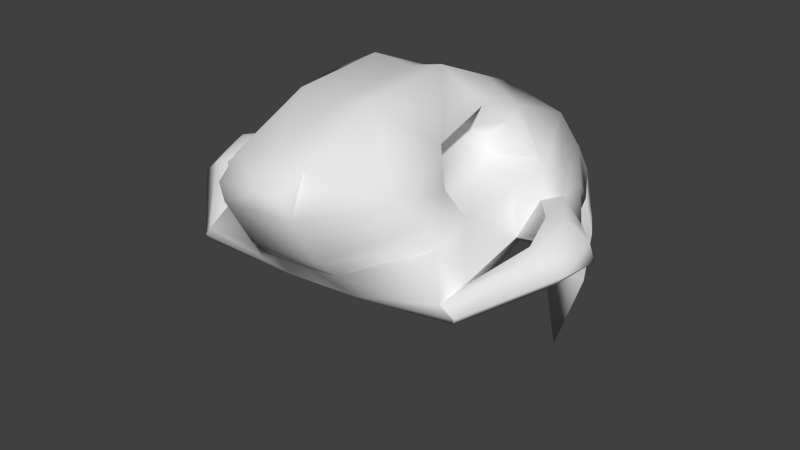 # Source: sabreskull.blend  (saved by Blender 2.61.0; exported with 4.5.12 LTS)
import bpy
from mathutils import Matrix  # noqa: F401  (used for matrix-valued properties, if any)

bpy.ops.wm.read_factory_settings(use_empty=True)
scene = bpy.context.scene
scene.name = 'Scene'

# ---- collections
col_collection_1 = bpy.data.collections.new('Collection 1'); scene.collection.children.link(col_collection_1)

# ---- world
world_world = bpy.data.worlds.new('World'); scene.world = world_world
world_world.color = (0.05088, 0.05088, 0.05088)
world_world.use_sun_shadow = False
world_world.sun_shadow_jitter_overblur = 0.0
world_world.cycles.sampling_method = 'MANUAL'
world_world.cycles.sample_map_resolution = 256

# ---- meshes
me_sabreskull = bpy.data.meshes.new('sabreskull')
me_sabreskull.from_pydata([(-0.4214, 2.663, 6.388), (-0.4176, 2.662, 6.331), (-0.7166, 2.609, 6.315), (-0.6693, 2.528, 6.461), (-0.9581, 2.503, 6.281), (-0.9667, 2.424, 6.423), (-0.9037, 2.387, 6.589), (-0.728, 2.42, 6.555), (-0.6241, 2.389, 6.711), (-0.6208, 2.385, 6.663), (-0.4405, 2.406, 6.721), (-0.4356, 2.383, 6.652), (-0.6321, 1.895, 6.922), (-0.6244, 1.421, 6.894), (-0.4387, 1.436, 6.872), (-0.4464, 1.911, 6.9), (-0.6089, 1.028, 6.735), (-0.4253, 1.044, 6.744), (-0.6017, 0.9212, 6.646), (-0.4181, 0.9376, 6.655), (-0.8823, 1.819, 6.785), (-0.8737, 1.536, 6.71), (-0.7595, 1.818, 6.686), (-0.7545, 1.6, 6.651), (-1.157, 1.899, 6.144), (-1.11, 1.992, 6.086), (-0.9657, 1.9, 6.167), (-1.014, 1.808, 6.225), (-1.039, 1.409, 6.114), (-1.055, 1.36, 6.2), (-1.017, 1.794, 6.446), (-0.9628, 1.545, 6.398), (-0.833, 1.595, 6.45), (-0.8388, 1.816, 6.496), (-1.014, 1.808, 6.225), (-1.055, 1.36, 6.2), (-0.6271, 2.204, 6.79), (-0.4427, 2.22, 6.788), (-0.8277, 2.175, 6.679), (-1.094, 1.927, 6.503), (-1.039, 1.964, 6.533), (-0.837, 1.918, 6.539), (-1.054, 1.892, 6.483), (-0.4216, 2.571, 6.409), (-0.6025, 2.403, 6.462), (-0.6392, 2.336, 6.521), (-0.5723, 2.314, 6.588), (-0.4317, 2.289, 6.611), (-0.8595, 1.241, 6.551), (-0.7987, 1.816, 6.585), (-0.7922, 1.538, 6.537), (-0.7834, 1.927, 6.621), (-0.9167, 1.481, 6.541), (-0.9084, 1.294, 6.451), (-0.9572, 1.346, 6.351), (-0.8953, 1.97, 6.669), (-1.126, 1.839, 6.402), (-1.19, 1.907, 6.405), (-1.19, 1.907, 6.405), (-1.323, 1.702, 6.408), (-1.235, 1.7, 6.397), (-1.126, 1.839, 6.402), (-1.316, 1.518, 6.33), (-1.26, 1.538, 6.339), (-1.247, 1.62, 6.2), (-1.26, 1.538, 6.339), (-1.055, 1.36, 6.2), (-1.039, 1.409, 6.114), (-1.043, 1.221, 6.181), (-1.055, 1.36, 6.2), (-1.043, 1.221, 6.181), (-0.5959, 0.9365, 6.557), (-0.5823, 1.054, 6.332), (-1.126, 1.839, 6.402), (-1.235, 1.7, 6.397), (-1.209, 1.728, 6.32), (-1.014, 1.808, 6.225), (-1.44, 1.712, 6.237), (-1.328, 1.559, 6.17), (-1.055, 1.273, 6.072), (-1.037, 2.345, 6.211), (-1.065, 2.259, 6.311), (-1.291, 1.874, 6.309), (-1.304, 1.843, 6.211), (-1.291, 1.874, 6.309), (-1.426, 1.706, 6.324), (-1.304, 1.843, 6.211), (-1.418, 1.537, 6.247), (-0.5691, 1.251, 6.098), (-0.3855, 1.253, 6.11), (-0.3933, 1.163, 6.244), (-0.5769, 1.161, 6.232), (-1.094, 1.232, 6.124), (-1.094, 1.232, 6.124), (-0.9581, 2.503, 6.281), (-0.7166, 2.609, 6.315), (-0.7407, 2.658, 6.086), (-0.9426, 2.557, 6.055), (-1.037, 2.345, 6.211), (-1.023, 2.41, 6.009), (-0.773, 2.578, 5.769), (-0.9029, 2.532, 5.765), (-0.9618, 2.42, 5.749), (-0.6536, 2.466, 6.238), (-0.6891, 2.417, 6.036), (-0.7421, 2.425, 5.763), (-0.6536, 2.466, 6.238), (-0.5691, 1.251, 6.098), (-0.6902, 2.608, 6.283), (-0.628, 2.539, 6.204), (-0.4132, 2.661, 6.266), (-0.4079, 2.522, 6.213), (-0.4123, 0.9387, 6.57), (-0.3987, 1.056, 6.344), (-0.41, 2.469, 6.254), (-0.3855, 1.253, 6.11), (-0.1822, 2.534, 6.494), (-0.1179, 2.616, 6.356), (0.1201, 2.437, 6.496), (0.1286, 2.516, 6.354), (-0.1339, 2.427, 6.595), (0.03655, 2.398, 6.652), (-0.2536, 2.39, 6.688), (-0.2569, 2.394, 6.736), (-0.2649, 1.9, 6.946), (-0.2572, 1.425, 6.919), (-0.2417, 1.032, 6.759), (-0.2345, 0.9257, 6.67), (0.01151, 1.547, 6.769), (0.002978, 1.83, 6.845), (-0.1004, 1.608, 6.695), (-0.1054, 1.826, 6.729), (0.3591, 1.918, 6.246), (0.208, 1.823, 6.307), (0.166, 1.914, 6.243), (0.317, 2.009, 6.182), (0.2633, 1.377, 6.289), (0.2581, 1.425, 6.201), (0.1827, 1.809, 6.526), (-0.001403, 1.826, 6.552), (0.004392, 1.605, 6.506), (0.1411, 1.558, 6.472), (0.208, 1.823, 6.307), (0.2633, 1.377, 6.289), (-0.2599, 2.209, 6.815), (-0.04558, 2.184, 6.731), (0.248, 1.943, 6.593), (0.1879, 1.98, 6.615), (0.2114, 1.908, 6.567), (-0.01144, 1.928, 6.594), (-0.2454, 2.408, 6.486), (-0.2153, 2.341, 6.549), (-0.29, 2.318, 6.607), (0.02573, 1.252, 6.611), (-0.05298, 1.825, 6.635), (-0.04639, 1.547, 6.587), (-0.07563, 1.935, 6.668), (0.07789, 1.493, 6.608), (0.08623, 1.306, 6.517), (0.1467, 1.36, 6.424), (0.02771, 1.981, 6.73), (0.2951, 1.856, 6.497), (0.3564, 1.926, 6.509), (0.3564, 1.926, 6.509), (0.2951, 1.856, 6.497), (0.4074, 1.72, 6.507), (0.4931, 1.724, 6.529), (0.4434, 1.559, 6.453), (0.5005, 1.54, 6.452), (0.4476, 1.64, 6.314), (0.2581, 1.425, 6.201), (0.2633, 1.377, 6.289), (0.4434, 1.559, 6.453), (0.2633, 1.377, 6.289), (0.2573, 1.237, 6.268), (0.2573, 1.237, 6.268), (-0.2287, 0.941, 6.582), (-0.2151, 1.059, 6.357), (0.2951, 1.856, 6.497), (0.208, 1.823, 6.307), (0.3909, 1.747, 6.427), (0.4074, 1.72, 6.507), (0.631, 1.737, 6.376), (0.5332, 1.582, 6.294), (0.2827, 1.29, 6.162), (0.2198, 2.361, 6.295), (0.2365, 2.275, 6.398), (0.4702, 1.896, 6.427), (0.4969, 1.865, 6.332), (0.4702, 1.896, 6.427), (0.6056, 1.731, 6.459), (0.4969, 1.865, 6.332), (0.6128, 1.562, 6.383), (-0.2019, 1.256, 6.123), (-0.2097, 1.165, 6.256), (0.3155, 1.249, 6.218), (0.3155, 1.249, 6.218), (0.1286, 2.516, 6.354), (0.142, 2.57, 6.128), (-0.0647, 2.666, 6.131), (-0.1179, 2.616, 6.356), (0.2198, 2.361, 6.295), (0.2314, 2.425, 6.093), (0.1418, 2.545, 5.835), (0.01161, 2.588, 5.821), (0.205, 2.434, 5.827), (-0.1665, 2.472, 6.27), (-0.1033, 2.424, 6.075), (-0.01459, 2.434, 5.812), (-0.2019, 1.256, 6.123), (-0.1665, 2.472, 6.27), (-0.1891, 2.545, 6.233), (-0.1397, 2.615, 6.32), (-1.055, 1.273, 6.072), (-0.8198, 2.344, 5.408), (-1.039, 1.409, 6.114), (0.2827, 1.29, 6.162), (0.1118, 2.355, 5.47), (0.2581, 1.425, 6.201)], [], [(0, 1, 2), (0, 2, 3), (2, 4, 5), (2, 5, 3), (5, 6, 7), (5, 7, 3), (7, 6, 8), (7, 8, 9), (9, 8, 10), (9, 10, 11), (12, 13, 14), (12, 14, 15), (13, 16, 17), (13, 17, 14), (16, 18, 19), (16, 19, 17), (12, 20, 21), (12, 21, 13), (20, 22, 23), (20, 23, 21), (24, 25, 26), (24, 26, 27), (27, 26, 28), (27, 28, 29), (30, 31, 32), (30, 32, 33), (34, 35, 31), (34, 31, 30), (36, 12, 15), (36, 15, 37), (38, 20, 12), (38, 12, 36), (8, 36, 37), (8, 37, 10), (38, 36, 8), (38, 8, 6), (39, 40, 38), (39, 38, 6), (33, 41, 42), (33, 42, 30), (43, 0, 3), (43, 3, 44), (7, 45, 44), (7, 44, 3), (9, 46, 45), (9, 45, 7), (11, 47, 46), (11, 46, 9), (44, 46, 47), (44, 47, 43), (13, 21, 48), (13, 48, 16), (49, 50, 23), (49, 23, 22), (49, 33, 32), (49, 32, 50), (41, 33, 49), (41, 49, 51), (50, 52, 21), (50, 21, 23), (32, 31, 52), (32, 52, 50), (52, 53, 48), (52, 48, 21), (52, 31, 54), (52, 54, 53), (41, 51, 55), (41, 55, 40), (40, 39, 42), (40, 42, 41), (55, 51, 22), (55, 22, 20), (56, 42, 39), (56, 39, 57), (58, 59, 60), (58, 60, 61), (59, 62, 63), (59, 63, 60), (30, 42, 56), (30, 56, 34), (64, 65, 66), (64, 66, 67), (62, 68, 69), (62, 69, 63), (35, 70, 54), (35, 54, 31), (16, 48, 71), (16, 71, 18), (48, 53, 72), (48, 72, 71), (73, 74, 75), (73, 75, 76), (65, 64, 75), (65, 75, 74), (77, 75, 64), (77, 64, 78), (78, 64, 67), (78, 67, 79), (80, 81, 5), (80, 5, 4), (25, 24, 81), (25, 81, 80), (81, 82, 57), (81, 57, 5), (24, 83, 82), (24, 82, 81), (84, 85, 59), (84, 59, 58), (86, 77, 85), (86, 85, 84), (85, 87, 62), (85, 62, 59), (77, 78, 87), (77, 87, 85), (88, 89, 90), (88, 90, 91), (92, 87, 78), (92, 78, 79), (92, 68, 62), (92, 62, 87), (70, 93, 88), (70, 88, 91), (94, 95, 96), (94, 96, 97), (98, 94, 97), (98, 97, 99), (97, 96, 100), (97, 100, 101), (99, 97, 101), (99, 101, 102), (103, 104, 96), (103, 96, 95), (104, 105, 100), (104, 100, 96), (98, 99, 104), (98, 104, 103), (99, 102, 105), (99, 105, 104), (26, 106, 107), (26, 107, 28), (106, 2, 108), (106, 108, 109), (1, 110, 108), (1, 108, 2), (110, 111, 109), (110, 109, 108), (19, 18, 71), (19, 71, 112), (71, 72, 113), (71, 113, 112), (72, 91, 90), (72, 90, 113), (107, 106, 114), (107, 114, 115), (106, 109, 111), (106, 111, 114), (0, 116, 117), (0, 117, 1), (117, 116, 118), (117, 118, 119), (118, 116, 120), (118, 120, 121), (120, 122, 123), (120, 123, 121), (122, 11, 10), (122, 10, 123), (124, 15, 14), (124, 14, 125), (125, 14, 17), (125, 17, 126), (126, 17, 19), (126, 19, 127), (124, 125, 128), (124, 128, 129), (129, 128, 130), (129, 130, 131), (132, 133, 134), (132, 134, 135), (133, 136, 137), (133, 137, 134), (138, 139, 140), (138, 140, 141), (142, 138, 141), (142, 141, 143), (144, 37, 15), (144, 15, 124), (145, 144, 124), (145, 124, 129), (123, 10, 37), (123, 37, 144), (145, 121, 123), (145, 123, 144), (146, 121, 145), (146, 145, 147), (139, 138, 148), (139, 148, 149), (116, 0, 43), (116, 43, 150), (120, 116, 150), (120, 150, 151), (122, 120, 151), (122, 151, 152), (11, 122, 152), (11, 152, 47), (150, 43, 47), (150, 47, 152), (125, 126, 153), (125, 153, 128), (154, 131, 130), (154, 130, 155), (154, 155, 140), (154, 140, 139), (149, 156, 154), (149, 154, 139), (155, 130, 128), (155, 128, 157), (140, 155, 157), (140, 157, 141), (157, 128, 153), (157, 153, 158), (157, 158, 159), (157, 159, 141), (149, 147, 160), (149, 160, 156), (147, 149, 148), (147, 148, 146), (160, 129, 131), (160, 131, 156), (161, 162, 146), (161, 146, 148), (163, 164, 165), (163, 165, 166), (166, 165, 167), (166, 167, 168), (138, 142, 161), (138, 161, 148), (169, 170, 171), (169, 171, 172), (168, 167, 173), (168, 173, 174), (143, 141, 159), (143, 159, 175), (126, 127, 176), (126, 176, 153), (153, 176, 177), (153, 177, 158), (178, 179, 180), (178, 180, 181), (172, 181, 180), (172, 180, 169), (182, 183, 169), (182, 169, 180), (183, 184, 170), (183, 170, 169), (185, 119, 118), (185, 118, 186), (135, 185, 186), (135, 186, 132), (186, 118, 162), (186, 162, 187), (132, 186, 187), (132, 187, 188), (189, 163, 166), (189, 166, 190), (191, 189, 190), (191, 190, 182), (190, 166, 168), (190, 168, 192), (182, 190, 192), (182, 192, 183), (193, 194, 90), (193, 90, 89), (195, 184, 183), (195, 183, 192), (195, 192, 168), (195, 168, 174), (175, 194, 193), (175, 193, 196), (197, 198, 199), (197, 199, 200), (201, 202, 198), (201, 198, 197), (198, 203, 204), (198, 204, 199), (202, 205, 203), (202, 203, 198), (206, 200, 199), (206, 199, 207), (207, 199, 204), (207, 204, 208), (201, 206, 207), (201, 207, 202), (202, 207, 208), (202, 208, 205), (134, 137, 209), (134, 209, 210), (210, 211, 212), (210, 212, 117), (1, 117, 212), (1, 212, 110), (110, 212, 211), (110, 211, 111), (19, 112, 176), (19, 176, 127), (176, 112, 113), (176, 113, 177), (177, 113, 90), (177, 90, 194), (209, 115, 114), (209, 114, 210), (210, 114, 111), (210, 111, 211), (5, 57, 6), (20, 38, 55), (57, 39, 6), (44, 45, 46), (40, 55, 38), (51, 49, 22), (72, 53, 54), (91, 54, 70), (72, 54, 91), (24, 27, 83), (75, 86, 76), (86, 75, 77), (93, 213, 88), (101, 100, 214), (102, 101, 214), (100, 105, 214), (102, 214, 105), (88, 213, 215), (25, 106, 26), (25, 80, 106), (118, 121, 162), (129, 160, 145), (162, 121, 146), (150, 152, 151), (147, 145, 160), (156, 131, 154), (177, 159, 158), (194, 175, 159), (177, 194, 159), (132, 188, 133), (180, 179, 191), (191, 182, 180), (196, 193, 216), (203, 217, 204), (205, 217, 203), (204, 217, 208), (205, 208, 217), (193, 218, 216), (135, 134, 210), (135, 210, 185)])
me_sabreskull.polygons.foreach_set('use_smooth', [True] * 352)
_uv = me_sabreskull.uv_layers.new(name='UVMap')
_uv.uv.foreach_set('vector', [0.4847, 0.7041, 0.4689, 0.7095, 0.4359, 0.6158, 0.4847, 0.7041, 0.4359, 0.6158, 0.4934, 0.609, 0.4359, 0.6158, 0.4112, 0.5335, 0.4595, 0.5119, 0.4359, 0.6158, 0.4595, 0.5119, 0.4934, 0.609, 0.4595, 0.5119, 0.5029, 0.4967, 0.5269, 0.5698, 0.4595, 0.5119, 0.5269, 0.5698, 0.4934, 0.609, 0.5269, 0.5698, 0.5029, 0.4967, 0.604, 0.5993, 0.5269, 0.5698, 0.604, 0.5993, 0.5921, 0.6082, 0.5921, 0.6082, 0.604, 0.5993, 0.665, 0.6565, 0.5921, 0.6082, 0.665, 0.6565, 0.649, 0.6738, 0.727, 0.4782, 0.8301, 0.3634, 0.8729, 0.4067, 0.727, 0.4782, 0.8729, 0.4067, 0.7697, 0.5216, 0.8301, 0.3634, 0.9148, 0.2564, 0.9674, 0.312, 0.8301, 0.3634, 0.9674, 0.312, 0.8729, 0.4067, 0.9148, 0.2564, 0.9388, 0.2202, 1.0, 0.2807, 0.9148, 0.2564, 1.0, 0.2807, 0.9674, 0.312, 0.727, 0.4782, 0.6747, 0.399, 0.7325, 0.3201, 0.727, 0.4782, 0.7325, 0.3201, 0.8301, 0.3634, 0.6747, 0.399, 0.6517, 0.37, 0.7015, 0.3151, 0.6747, 0.399, 0.7015, 0.3151, 0.7325, 0.3201, 0.3395, 0.3411, 0.3305, 0.3786, 0.278, 0.375, 0.3395, 0.3411, 0.278, 0.375, 0.2862, 0.3108, 0.2862, 0.3108, 0.278, 0.375, 0.1935, 0.229, 0.2862, 0.3108, 0.1935, 0.229, 0.2268, 0.1775, 0.569, 0.3069, 0.6326, 0.2521, 0.6522, 0.268, 0.569, 0.3069, 0.6522, 0.268, 0.6108, 0.3192, 0.4991, 0.2451, 0.6279, 0.1778, 0.6326, 0.2521, 0.4991, 0.2451, 0.6326, 0.2521, 0.569, 0.3069, 0.6501, 0.5539, 0.727, 0.4782, 0.7697, 0.5216, 0.6501, 0.5539, 0.7697, 0.5216, 0.7042, 0.6059, 0.5727, 0.4666, 0.6747, 0.399, 0.727, 0.4782, 0.5727, 0.4666, 0.727, 0.4782, 0.6501, 0.5539, 0.604, 0.5993, 0.6501, 0.5539, 0.7042, 0.6059, 0.604, 0.5993, 0.7042, 0.6059, 0.665, 0.6565, 0.5727, 0.4666, 0.6501, 0.5539, 0.604, 0.5993, 0.5727, 0.4666, 0.604, 0.5993, 0.5029, 0.4967, 0.5456, 0.3506, 0.5816, 0.3671, 0.5727, 0.4666, 0.5456, 0.3506, 0.5727, 0.4666, 0.5029, 0.4967, 0.6108, 0.3192, 0.593, 0.3516, 0.5527, 0.336, 0.6108, 0.3192, 0.5527, 0.336, 0.569, 0.3069, 0.5163, 0.7169, 0.4847, 0.7041, 0.4934, 0.609, 0.5163, 0.7169, 0.4934, 0.609, 0.5387, 0.6403, 0.5269, 0.5698, 0.5521, 0.622, 0.5387, 0.6403, 0.5269, 0.5698, 0.5387, 0.6403, 0.4934, 0.609, 0.5921, 0.6082, 0.583, 0.6476, 0.5521, 0.622, 0.5921, 0.6082, 0.5521, 0.622, 0.5269, 0.5698, 0.649, 0.6738, 0.6215, 0.6914, 0.583, 0.6476, 0.649, 0.6738, 0.583, 0.6476, 0.5921, 0.6082, 0.5387, 0.6403, 0.583, 0.6476, 0.6215, 0.6914, 0.5387, 0.6403, 0.6215, 0.6914, 0.5163, 0.7169, 0.8301, 0.3634, 0.7325, 0.3201, 0.78, 0.2185, 0.8301, 0.3634, 0.78, 0.2185, 0.9148, 0.2564, 0.6306, 0.3417, 0.6931, 0.2721, 0.7015, 0.3151, 0.6306, 0.3417, 0.7015, 0.3151, 0.6517, 0.37, 0.6306, 0.3417, 0.6108, 0.3192, 0.6522, 0.268, 0.6306, 0.3417, 0.6522, 0.268, 0.6931, 0.2721, 0.593, 0.3516, 0.6108, 0.3192, 0.6306, 0.3417, 0.593, 0.3516, 0.6306, 0.3417, 0.6096, 0.3759, 0.6931, 0.2721, 0.7124, 0.2623, 0.7325, 0.3201, 0.6931, 0.2721, 0.7325, 0.3201, 0.7015, 0.3151, 0.6522, 0.268, 0.6326, 0.2521, 0.7124, 0.2623, 0.6522, 0.268, 0.7124, 0.2623, 0.6931, 0.2721, 0.7124, 0.2623, 0.7457, 0.2009, 0.78, 0.2185, 0.7124, 0.2623, 0.78, 0.2185, 0.7325, 0.3201, 0.7124, 0.2623, 0.6326, 0.2521, 0.6963, 0.1945, 0.7124, 0.2623, 0.6963, 0.1945, 0.7457, 0.2009, 0.593, 0.3516, 0.6096, 0.3759, 0.6078, 0.4019, 0.593, 0.3516, 0.6078, 0.4019, 0.5816, 0.3671, 0.5816, 0.3671, 0.5456, 0.3506, 0.5527, 0.336, 0.5816, 0.3671, 0.5527, 0.336, 0.593, 0.3516, 0.6078, 0.4019, 0.6096, 0.3759, 0.6517, 0.37, 0.6078, 0.4019, 0.6517, 0.37, 0.6747, 0.399, 0.4879, 0.3091, 0.5527, 0.336, 0.5456, 0.3506, 0.4879, 0.3091, 0.5456, 0.3506, 0.4652, 0.3292, 0.9507, 0.8467, 0.9052, 0.7841, 0.9327, 0.7756, 0.9507, 0.8467, 0.9327, 0.7756, 0.9788, 0.8097, 0.9052, 0.7841, 0.893, 0.7204, 0.9117, 0.7231, 0.9052, 0.7841, 0.9117, 0.7231, 0.9327, 0.7756, 0.569, 0.3069, 0.5527, 0.336, 0.4879, 0.3091, 0.569, 0.3069, 0.4879, 0.3091, 0.4991, 0.2451, 0.7824, 0.7381, 0.7335, 0.7443, 0.7046, 0.6679, 0.7824, 0.7381, 0.7046, 0.6679, 0.7326, 0.6512, 0.893, 0.7204, 0.9426, 0.5907, 0.9643, 0.6398, 0.893, 0.7204, 0.9643, 0.6398, 0.9117, 0.7231, 0.6279, 0.1778, 0.6688, 0.1404, 0.6963, 0.1945, 0.6279, 0.1778, 0.6963, 0.1945, 0.6326, 0.2521, 0.9148, 0.2564, 0.78, 0.2185, 0.9338, 0.1834, 0.9148, 0.2564, 0.9338, 0.1834, 0.9388, 0.2202, 0.78, 0.2185, 0.7457, 0.2009, 0.8688, 0.1158, 0.78, 0.2185, 0.8688, 0.1158, 0.9338, 0.1834, 0.7075, 0.7675, 0.7467, 0.7712, 0.7569, 0.7853, 0.7075, 0.7675, 0.7569, 0.7853, 0.7018, 0.8354, 0.7335, 0.7443, 0.7824, 0.7381, 0.7569, 0.7853, 0.7335, 0.7443, 0.7569, 0.7853, 0.7467, 0.7712, 0.8365, 0.7825, 0.7569, 0.7853, 0.7824, 0.7381, 0.8365, 0.7825, 0.7824, 0.7381, 0.8126, 0.7232, 0.8126, 0.7232, 0.7824, 0.7381, 0.7326, 0.6512, 0.8126, 0.7232, 0.7326, 0.6512, 0.7492, 0.607, 0.3982, 0.4765, 0.4265, 0.4442, 0.4595, 0.5119, 0.3982, 0.4765, 0.4595, 0.5119, 0.4112, 0.5335, 0.3305, 0.3786, 0.3395, 0.3411, 0.4265, 0.4442, 0.3305, 0.3786, 0.4265, 0.4442, 0.3982, 0.4765, 0.4265, 0.4442, 0.4276, 0.3076, 0.4652, 0.3292, 0.4265, 0.4442, 0.4652, 0.3292, 0.4595, 0.5119, 0.3395, 0.3411, 0.3805, 0.302, 0.4276, 0.3076, 0.3395, 0.3411, 0.4276, 0.3076, 0.4265, 0.4442, 0.8431, 0.8378, 0.8622, 0.7838, 0.9052, 0.7841, 0.8431, 0.8378, 0.9052, 0.7841, 0.9507, 0.8467, 0.7962, 0.8277, 0.8365, 0.7825, 0.8622, 0.7838, 0.7962, 0.8277, 0.8622, 0.7838, 0.8431, 0.8378, 0.8622, 0.7838, 0.8501, 0.7258, 0.893, 0.7204, 0.8622, 0.7838, 0.893, 0.7204, 0.9052, 0.7841, 0.8365, 0.7825, 0.8126, 0.7232, 0.8501, 0.7258, 0.8365, 0.7825, 0.8501, 0.7258, 0.8622, 0.7838, 0.8093, 0.03765, 0.8656, 0.0, 0.8995, 0.04002, 0.8093, 0.03765, 0.8995, 0.04002, 0.8357, 0.08195, 0.8395, 0.5917, 0.8501, 0.7258, 0.8126, 0.7232, 0.8395, 0.5917, 0.8126, 0.7232, 0.7492, 0.607, 0.8395, 0.5917, 0.9426, 0.5907, 0.893, 0.7204, 0.8395, 0.5917, 0.893, 0.7204, 0.8501, 0.7258, 0.6688, 0.1404, 0.6468, 0.1148, 0.8093, 0.03765, 0.6688, 0.1404, 0.8093, 0.03765, 0.8357, 0.08195, 0.3537, 0.05032, 0.5217, 0.1157, 0.4739, 0.1335, 0.3537, 0.05032, 0.4739, 0.1335, 0.3655, 0.103, 0.2721, 0.2201, 0.3537, 0.05032, 0.3655, 0.103, 0.2721, 0.2201, 0.3655, 0.103, 0.317, 0.2048, 0.3655, 0.103, 0.4739, 0.1335, 0.429, 0.1724, 0.3655, 0.103, 0.429, 0.1724, 0.3841, 0.1691, 0.317, 0.2048, 0.3655, 0.103, 0.3841, 0.1691, 0.317, 0.2048, 0.3841, 0.1691, 0.3511, 0.1956, 0.454, 0.299, 0.438, 0.2679, 0.4739, 0.1335, 0.454, 0.299, 0.4739, 0.1335, 0.5217, 0.1157, 0.438, 0.2679, 0.4163, 0.2233, 0.429, 0.1724, 0.438, 0.2679, 0.429, 0.1724, 0.4739, 0.1335, 0.2721, 0.2201, 0.317, 0.2048, 0.438, 0.2679, 0.2721, 0.2201, 0.438, 0.2679, 0.454, 0.299, 0.317, 0.2048, 0.3511, 0.1956, 0.4163, 0.2233, 0.317, 0.2048, 0.4163, 0.2233, 0.438, 0.2679, 0.278, 0.375, 0.3619, 0.614, 0.04002, 0.3326, 0.278, 0.375, 0.04002, 0.3326, 0.1935, 0.229, 0.3619, 0.614, 0.4359, 0.6158, 0.4297, 0.6273, 0.3619, 0.614, 0.4297, 0.6273, 0.3988, 0.651, 0.4689, 0.7095, 0.4492, 0.7167, 0.4297, 0.6273, 0.4689, 0.7095, 0.4297, 0.6273, 0.4359, 0.6158, 0.4492, 0.7167, 0.4021, 0.7222, 0.3988, 0.651, 0.4492, 0.7167, 0.3988, 0.651, 0.4297, 0.6273, 1.0, 0.2807, 0.9388, 0.2202, 0.9338, 0.1834, 1.0, 0.2807, 0.9338, 0.1834, 0.9836, 0.1393, 0.9338, 0.1834, 0.8688, 0.1158, 0.9302, 0.07625, 0.9338, 0.1834, 0.9302, 0.07625, 0.9836, 0.1393, 0.8688, 0.1158, 0.8357, 0.08195, 0.8995, 0.04002, 0.8688, 0.1158, 0.8995, 0.04002, 0.9302, 0.07625, 0.04002, 0.3326, 0.3619, 0.614, 0.3364, 0.6828, 0.04002, 0.3326, 0.3364, 0.6828, 0.0, 0.3769, 0.3619, 0.614, 0.3988, 0.651, 0.4021, 0.7222, 0.3619, 0.614, 0.4021, 0.7222, 0.3364, 0.6828, 0.4847, 0.7041, 0.4934, 0.609, 0.4359, 0.6158, 0.4847, 0.7041, 0.4359, 0.6158, 0.4689, 0.7095, 0.4359, 0.6158, 0.4934, 0.609, 0.4595, 0.5119, 0.4359, 0.6158, 0.4595, 0.5119, 0.4112, 0.5335, 0.4595, 0.5119, 0.4934, 0.609, 0.5269, 0.5698, 0.4595, 0.5119, 0.5269, 0.5698, 0.5029, 0.4967, 0.5269, 0.5698, 0.5921, 0.6082, 0.604, 0.5993, 0.5269, 0.5698, 0.604, 0.5993, 0.5029, 0.4967, 0.5921, 0.6082, 0.649, 0.6738, 0.665, 0.6565, 0.5921, 0.6082, 0.665, 0.6565, 0.604, 0.5993, 0.727, 0.4782, 0.7697, 0.5216, 0.8729, 0.4067, 0.727, 0.4782, 0.8729, 0.4067, 0.8301, 0.3634, 0.8301, 0.3634, 0.8729, 0.4067, 0.9674, 0.312, 0.8301, 0.3634, 0.9674, 0.312, 0.9148, 0.2564, 0.9148, 0.2564, 0.9674, 0.312, 1.0, 0.2807, 0.9148, 0.2564, 1.0, 0.2807, 0.9388, 0.2202, 0.727, 0.4782, 0.8301, 0.3634, 0.7325, 0.3201, 0.727, 0.4782, 0.7325, 0.3201, 0.6747, 0.399, 0.6747, 0.399, 0.7325, 0.3201, 0.7015, 0.3151, 0.6747, 0.399, 0.7015, 0.3151, 0.6517, 0.37, 0.3395, 0.3411, 0.2862, 0.3108, 0.278, 0.375, 0.3395, 0.3411, 0.278, 0.375, 0.3305, 0.3786, 0.2862, 0.3108, 0.2268, 0.1775, 0.1935, 0.229, 0.2862, 0.3108, 0.1935, 0.229, 0.278, 0.375, 0.569, 0.3069, 0.6108, 0.3192, 0.6522, 0.268, 0.569, 0.3069, 0.6522, 0.268, 0.6326, 0.2521, 0.4991, 0.2451, 0.569, 0.3069, 0.6326, 0.2521, 0.4991, 0.2451, 0.6326, 0.2521, 0.6279, 0.1778, 0.6501, 0.5539, 0.7042, 0.6059, 0.7697, 0.5216, 0.6501, 0.5539, 0.7697, 0.5216, 0.727, 0.4782, 0.5727, 0.4666, 0.6501, 0.5539, 0.727, 0.4782, 0.5727, 0.4666, 0.727, 0.4782, 0.6747, 0.399, 0.604, 0.5993, 0.665, 0.6565, 0.7042, 0.6059, 0.604, 0.5993, 0.7042, 0.6059, 0.6501, 0.5539, 0.5727, 0.4666, 0.5029, 0.4967, 0.604, 0.5993, 0.5727, 0.4666, 0.604, 0.5993, 0.6501, 0.5539, 0.5456, 0.3506, 0.5029, 0.4967, 0.5727, 0.4666, 0.5456, 0.3506, 0.5727, 0.4666, 0.5816, 0.3671, 0.6108, 0.3192, 0.569, 0.3069, 0.5527, 0.336, 0.6108, 0.3192, 0.5527, 0.336, 0.593, 0.3516, 0.4934, 0.609, 0.4847, 0.7041, 0.5163, 0.7169, 0.4934, 0.609, 0.5163, 0.7169, 0.5387, 0.6403, 0.5269, 0.5698, 0.4934, 0.609, 0.5387, 0.6403, 0.5269, 0.5698, 0.5387, 0.6403, 0.5521, 0.622, 0.5921, 0.6082, 0.5269, 0.5698, 0.5521, 0.622, 0.5921, 0.6082, 0.5521, 0.622, 0.583, 0.6476, 0.649, 0.6738, 0.5921, 0.6082, 0.583, 0.6476, 0.649, 0.6738, 0.583, 0.6476, 0.6215, 0.6914, 0.5387, 0.6403, 0.5163, 0.7169, 0.6215, 0.6914, 0.5387, 0.6403, 0.6215, 0.6914, 0.583, 0.6476, 0.8301, 0.3634, 0.9148, 0.2564, 0.78, 0.2185, 0.8301, 0.3634, 0.78, 0.2185, 0.7325, 0.3201, 0.6306, 0.3417, 0.6517, 0.37, 0.7015, 0.3151, 0.6306, 0.3417, 0.7015, 0.3151, 0.6931, 0.2721, 0.6306, 0.3417, 0.6931, 0.2721, 0.6522, 0.268, 0.6306, 0.3417, 0.6522, 0.268, 0.6108, 0.3192, 0.593, 0.3516, 0.6096, 0.3759, 0.6306, 0.3417, 0.593, 0.3516, 0.6306, 0.3417, 0.6108, 0.3192, 0.6931, 0.2721, 0.7015, 0.3151, 0.7325, 0.3201, 0.6931, 0.2721, 0.7325, 0.3201, 0.7124, 0.2623, 0.6522, 0.268, 0.6931, 0.2721, 0.7124, 0.2623, 0.6522, 0.268, 0.7124, 0.2623, 0.6326, 0.2521, 0.7124, 0.2623, 0.7325, 0.3201, 0.78, 0.2185, 0.7124, 0.2623, 0.78, 0.2185, 0.7457, 0.2009, 0.7124, 0.2623, 0.7457, 0.2009, 0.6963, 0.1945, 0.7124, 0.2623, 0.6963, 0.1945, 0.6326, 0.2521, 0.593, 0.3516, 0.5816, 0.3671, 0.6078, 0.4019, 0.593, 0.3516, 0.6078, 0.4019, 0.6096, 0.3759, 0.5816, 0.3671, 0.593, 0.3516, 0.5527, 0.336, 0.5816, 0.3671, 0.5527, 0.336, 0.5456, 0.3506, 0.6078, 0.4019, 0.6747, 0.399, 0.6517, 0.37, 0.6078, 0.4019, 0.6517, 0.37, 0.6096, 0.3759, 0.4879, 0.3091, 0.4652, 0.3292, 0.5456, 0.3506, 0.4879, 0.3091, 0.5456, 0.3506, 0.5527, 0.336, 0.9507, 0.8467, 0.9788, 0.8097, 0.9327, 0.7756, 0.9507, 0.8467, 0.9327, 0.7756, 0.9052, 0.7841, 0.9052, 0.7841, 0.9327, 0.7756, 0.9117, 0.7231, 0.9052, 0.7841, 0.9117, 0.7231, 0.893, 0.7204, 0.569, 0.3069, 0.4991, 0.2451, 0.4879, 0.3091, 0.569, 0.3069, 0.4879, 0.3091, 0.5527, 0.336, 0.7824, 0.7381, 0.7326, 0.6512, 0.7046, 0.6679, 0.7824, 0.7381, 0.7046, 0.6679, 0.7335, 0.7443, 0.893, 0.7204, 0.9117, 0.7231, 0.9643, 0.6398, 0.893, 0.7204, 0.9643, 0.6398, 0.9426, 0.5907, 0.6279, 0.1778, 0.6326, 0.2521, 0.6963, 0.1945, 0.6279, 0.1778, 0.6963, 0.1945, 0.6688, 0.1404, 0.9148, 0.2564, 0.9388, 0.2202, 0.9338, 0.1834, 0.9148, 0.2564, 0.9338, 0.1834, 0.78, 0.2185, 0.78, 0.2185, 0.9338, 0.1834, 0.8688, 0.1158, 0.78, 0.2185, 0.8688, 0.1158, 0.7457, 0.2009, 0.7075, 0.7675, 0.7018, 0.8354, 0.7569, 0.7853, 0.7075, 0.7675, 0.7569, 0.7853, 0.7467, 0.7712, 0.7335, 0.7443, 0.7467, 0.7712, 0.7569, 0.7853, 0.7335, 0.7443, 0.7569, 0.7853, 0.7824, 0.7381, 0.8365, 0.7825, 0.8126, 0.7232, 0.7824, 0.7381, 0.8365, 0.7825, 0.7824, 0.7381, 0.7569, 0.7853, 0.8126, 0.7232, 0.7492, 0.607, 0.7326, 0.6512, 0.8126, 0.7232, 0.7326, 0.6512, 0.7824, 0.7381, 0.3982, 0.4765, 0.4112, 0.5335, 0.4595, 0.5119, 0.3982, 0.4765, 0.4595, 0.5119, 0.4265, 0.4442, 0.3305, 0.3786, 0.3982, 0.4765, 0.4265, 0.4442, 0.3305, 0.3786, 0.4265, 0.4442, 0.3395, 0.3411, 0.4265, 0.4442, 0.4595, 0.5119, 0.4652, 0.3292, 0.4265, 0.4442, 0.4652, 0.3292, 0.4276, 0.3076, 0.3395, 0.3411, 0.4265, 0.4442, 0.4276, 0.3076, 0.3395, 0.3411, 0.4276, 0.3076, 0.3805, 0.302, 0.8431, 0.8378, 0.9507, 0.8467, 0.9052, 0.7841, 0.8431, 0.8378, 0.9052, 0.7841, 0.8622, 0.7838, 0.7962, 0.8277, 0.8431, 0.8378, 0.8622, 0.7838, 0.7962, 0.8277, 0.8622, 0.7838, 0.8365, 0.7825, 0.8622, 0.7838, 0.9052, 0.7841, 0.893, 0.7204, 0.8622, 0.7838, 0.893, 0.7204, 0.8501, 0.7258, 0.8365, 0.7825, 0.8622, 0.7838, 0.8501, 0.7258, 0.8365, 0.7825, 0.8501, 0.7258, 0.8126, 0.7232, 0.8093, 0.03765, 0.8357, 0.08195, 0.8995, 0.04002, 0.8093, 0.03765, 0.8995, 0.04002, 0.8656, 0.0, 0.8395, 0.5917, 0.7492, 0.607, 0.8126, 0.7232, 0.8395, 0.5917, 0.8126, 0.7232, 0.8501, 0.7258, 0.8395, 0.5917, 0.8501, 0.7258, 0.893, 0.7204, 0.8395, 0.5917, 0.893, 0.7204, 0.9426, 0.5907, 0.6688, 0.1404, 0.8357, 0.08195, 0.8093, 0.03765, 0.6688, 0.1404, 0.8093, 0.03765, 0.6468, 0.1148, 0.3537, 0.05032, 0.3655, 0.103, 0.4739, 0.1335, 0.3537, 0.05032, 0.4739, 0.1335, 0.5217, 0.1157, 0.2721, 0.2201, 0.317, 0.2048, 0.3655, 0.103, 0.2721, 0.2201, 0.3655, 0.103, 0.3537, 0.05032, 0.3655, 0.103, 0.3841, 0.1691, 0.429, 0.1724, 0.3655, 0.103, 0.429, 0.1724, 0.4739, 0.1335, 0.317, 0.2048, 0.3511, 0.1956, 0.3841, 0.1691, 0.317, 0.2048, 0.3841, 0.1691, 0.3655, 0.103, 0.454, 0.299, 0.5217, 0.1157, 0.4739, 0.1335, 0.454, 0.299, 0.4739, 0.1335, 0.438, 0.2679, 0.438, 0.2679, 0.4739, 0.1335, 0.429, 0.1724, 0.438, 0.2679, 0.429, 0.1724, 0.4163, 0.2233, 0.2721, 0.2201, 0.454, 0.299, 0.438, 0.2679, 0.2721, 0.2201, 0.438, 0.2679, 0.317, 0.2048, 0.317, 0.2048, 0.438, 0.2679, 0.4163, 0.2233, 0.317, 0.2048, 0.4163, 0.2233, 0.3511, 0.1956, 0.278, 0.375, 0.1935, 0.229, 0.04002, 0.3326, 0.278, 0.375, 0.04002, 0.3326, 0.3619, 0.614, 0.3619, 0.614, 0.3988, 0.651, 0.4297, 0.6273, 0.3619, 0.614, 0.4297, 0.6273, 0.4359, 0.6158, 0.4689, 0.7095, 0.4359, 0.6158, 0.4297, 0.6273, 0.4689, 0.7095, 0.4297, 0.6273, 0.4492, 0.7167, 0.4492, 0.7167, 0.4297, 0.6273, 0.3988, 0.651, 0.4492, 0.7167, 0.3988, 0.651, 0.4021, 0.7222, 1.0, 0.2807, 0.9836, 0.1393, 0.9338, 0.1834, 1.0, 0.2807, 0.9338, 0.1834, 0.9388, 0.2202, 0.9338, 0.1834, 0.9836, 0.1393, 0.9302, 0.07625, 0.9338, 0.1834, 0.9302, 0.07625, 0.8688, 0.1158, 0.8688, 0.1158, 0.9302, 0.07625, 0.8995, 0.04002, 0.8688, 0.1158, 0.8995, 0.04002, 0.8357, 0.08195, 0.04002, 0.3326, 0.0, 0.3769, 0.3364, 0.6828, 0.04002, 0.3326, 0.3364, 0.6828, 0.3619, 0.614, 0.3619, 0.614, 0.3364, 0.6828, 0.4021, 0.7222, 0.3619, 0.614, 0.4021, 0.7222, 0.3988, 0.651, 0.4595, 0.5119, 0.4652, 0.3292, 0.5029, 0.4967, 0.6747, 0.399, 0.5727, 0.4666, 0.6078, 0.4019, 0.4652, 0.3292, 0.5456, 0.3506, 0.5029, 0.4967, 0.5387, 0.6403, 0.5521, 0.622, 0.583, 0.6476, 0.5816, 0.3671, 0.6078, 0.4019, 0.5727, 0.4666, 0.6096, 0.3759, 0.6306, 0.3417, 0.6517, 0.37, 0.8688, 0.1158, 0.7457, 0.2009, 0.6963, 0.1945, 0.8357, 0.08195, 0.6963, 0.1945, 0.6688, 0.1404, 0.8688, 0.1158, 0.6963, 0.1945, 0.8357, 0.08195, 0.3395, 0.3411, 0.2862, 0.3108, 0.3805, 0.302, 0.7569, 0.7853, 0.7962, 0.8277, 0.7018, 0.8354, 0.7962, 0.8277, 0.7569, 0.7853, 0.8365, 0.7825, 0.6468, 0.1148, 0.6497, 0.0901, 0.8093, 0.03765, 0.3841, 0.1691, 0.429, 0.1724, 0.395, 0.19, 0.3511, 0.1956, 0.3841, 0.1691, 0.395, 0.19, 0.429, 0.1724, 0.4163, 0.2233, 0.395, 0.19, 0.3511, 0.1956, 0.395, 0.19, 0.4163, 0.2233, 0.8093, 0.03765, 0.6497, 0.0901, 0.6378, 0.04535, 0.3305, 0.3786, 0.3619, 0.614, 0.278, 0.375, 0.3305, 0.3786, 0.3982, 0.4765, 0.3619, 0.614, 0.4595, 0.5119, 0.5029, 0.4967, 0.4652, 0.3292, 0.6747, 0.399, 0.6078, 0.4019, 0.5727, 0.4666, 0.4652, 0.3292, 0.5029, 0.4967, 0.5456, 0.3506, 0.5387, 0.6403, 0.583, 0.6476, 0.5521, 0.622, 0.5816, 0.3671, 0.5727, 0.4666, 0.6078, 0.4019, 0.6096, 0.3759, 0.6517, 0.37, 0.6306, 0.3417, 0.8688, 0.1158, 0.6963, 0.1945, 0.7457, 0.2009, 0.8357, 0.08195, 0.6688, 0.1404, 0.6963, 0.1945, 0.8688, 0.1158, 0.8357, 0.08195, 0.6963, 0.1945, 0.3395, 0.3411, 0.3805, 0.302, 0.2862, 0.3108, 0.7569, 0.7853, 0.7018, 0.8354, 0.7962, 0.8277, 0.7962, 0.8277, 0.8365, 0.7825, 0.7569, 0.7853, 0.6468, 0.1148, 0.8093, 0.03765, 0.6497, 0.0901, 0.3841, 0.1691, 0.395, 0.19, 0.429, 0.1724, 0.3511, 0.1956, 0.395, 0.19, 0.3841, 0.1691, 0.429, 0.1724, 0.395, 0.19, 0.4163, 0.2233, 0.3511, 0.1956, 0.4163, 0.2233, 0.395, 0.19, 0.8093, 0.03765, 0.6378, 0.04535, 0.6497, 0.0901, 0.3305, 0.3786, 0.278, 0.375, 0.3619, 0.614, 0.3305, 0.3786, 0.3619, 0.614, 0.3982, 0.4765])
me_sabreskull.use_remesh_preserve_volume = False
me_sabreskull.use_remesh_preserve_attributes = False
me_sabreskull.use_mirror_vertex_groups = False
me_sabreskull.update()
arm_md5_arm = bpy.data.armatures.new('MD5_ARM')  # bones are not reproduced

# ---- objects
ob_sabreskull = bpy.data.objects.new('sabreskull', arm_md5_arm)
ob_sabreskull_001 = bpy.data.objects.new('sabreskull.001', me_sabreskull)

# ---- transforms, parenting, visibility, modifiers, constraints
ob_sabreskull.location = (0.0, 0.0, 0.0)
ob_sabreskull.lineart.crease_threshold = 0.0
ob_sabreskull_001.parent = ob_sabreskull
ob_sabreskull_001.location = (0.0, 0.0, 0.0)
ob_sabreskull_001.lineart.crease_threshold = 0.0
_vg = ob_sabreskull_001.vertex_groups.new(name='UpperArm.L')

# ---- collection membership
col_collection_1.objects.link(ob_sabreskull)
col_collection_1.objects.link(ob_sabreskull_001)

# ---- scene / render settings (as saved in the file)
scene.frame_start = 1; scene.frame_end = 250; scene.frame_set(1)
scene.render.engine = 'BLENDER_EEVEE_NEXT'
scene.render.image_settings.color_mode = 'RGB'
scene.render.image_settings.compression = 90
scene.render.resolution_percentage = 50
scene.render.dither_intensity = 0.0
scene.render.bake_margin = 2
scene.render.bake_bias = 0.0
scene.cycles.use_denoising = False
scene.cycles.samples = 10
scene.cycles.sampling_pattern = 'TABULATED_SOBOL'
scene.cycles.light_sampling_threshold = 0.0
scene.cycles.use_adaptive_sampling = False
scene.cycles.use_light_tree = False
scene.cycles.blur_glossy = 0.0
scene.cycles.volume_bounces = 1
scene.cycles.pixel_filter_type = 'GAUSSIAN'
scene.cycles.sample_clamp_indirect = 0.0
scene.view_settings.view_transform = 'Standard'
bpy.context.view_layer.update()

# ---- added for rendering (the .blend has no active camera and no usable light): camera, sun
cam_auto = bpy.data.cameras.new('AutoCamera')
cam_auto.lens = 50.0
cam_auto.sensor_width = 36.0
cam_auto.clip_end = 1000.0
ob_auto_camera = bpy.data.objects.new('AutoCamera', cam_auto)
scene.collection.objects.link(ob_auto_camera)
ob_auto_camera.location = (2.47752, -1.6645, 8.48259)
ob_auto_camera.rotation_euler = (1.09748, -7.21219e-08, 0.694738)
scene.camera = ob_auto_camera
light_auto_sun = bpy.data.lights.new('AutoSun', 'SUN')
light_auto_sun.energy = 3.0
light_auto_sun.angle = 0.0523599
ob_auto_sun = bpy.data.objects.new('AutoSun', light_auto_sun)
scene.collection.objects.link(ob_auto_sun)
ob_auto_sun.rotation_euler = (0.872665, 0.174533, 0.523599)
bpy.context.view_layer.update()
